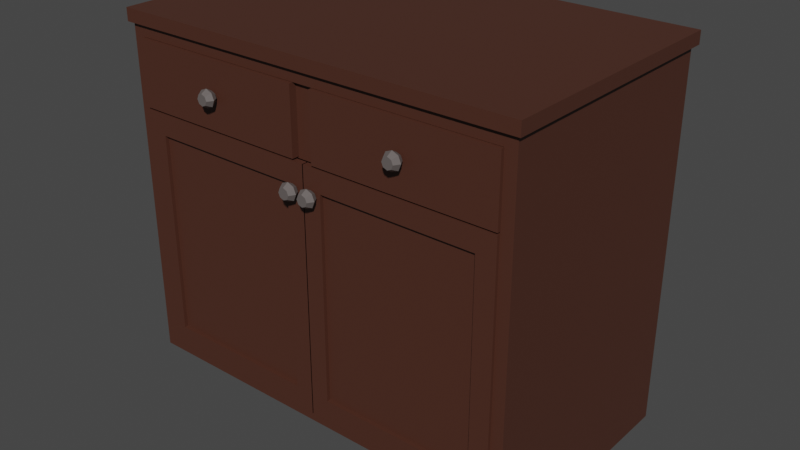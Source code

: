 # Source: DrawersDoubleDoorBaseCabinet1.blend  (saved by Blender 3.2.14; exported with 4.5.12 LTS)
import bpy
from mathutils import Matrix  # noqa: F401  (used for matrix-valued properties, if any)

bpy.ops.wm.read_factory_settings(use_empty=True)
scene = bpy.context.scene
scene.name = 'Scene'

# ---- collections
col_collection = bpy.data.collections.new('Collection'); scene.collection.children.link(col_collection)

# ---- materials (node trees are filled in below, after node groups)
mat_wood1drawersdoubledoorbasecabinet1 = bpy.data.materials.new('Wood1DrawersDoubleDoorbaseCabinet1')
mat_wood1doorr1singledoorbasecabinet1 = bpy.data.materials.new('Wood1DoorR1SingleDoorbaseCabinet1')
mat_metal1doorr1singledoorbasecabinet1 = bpy.data.materials.new('Metal1DoorR1SingleDoorbaseCabinet1')
mat_wood1doorl1singledoorbasecabinet1 = bpy.data.materials.new('Wood1DoorL1SingleDoorbaseCabinet1')
mat_metal1doorl1singledoorbasecabinet1 = bpy.data.materials.new('Metal1DoorL1SingleDoorbaseCabinet1')
mat_wood1drawer2drawersdoubledoorbasecabinet1 = bpy.data.materials.new('Wood1Drawer2DrawersDoubleDoorbaseCabinet1')
mat_metal1drawer2drawersdoubledoorbasecabinet1 = bpy.data.materials.new('Metal1Drawer2DrawersDoubleDoorbaseCabinet1')
mat_wood1drawer1drawersdoubledoorbasecabinet1 = bpy.data.materials.new('Wood1Drawer1DrawersDoubleDoorbaseCabinet1')
mat_metal1drawer1drawersdoubledoorbasecabinet1 = bpy.data.materials.new('Metal1Drawer1DrawersDoubleDoorbaseCabinet1')

# ---- material node trees
mat_wood1drawersdoubledoorbasecabinet1.use_nodes = True; mat_wood1drawersdoubledoorbasecabinet1.node_tree.nodes.clear()
_N = mat_wood1drawersdoubledoorbasecabinet1.node_tree.nodes; _L = mat_wood1drawersdoubledoorbasecabinet1.node_tree.links
n0 = _N.new('ShaderNodeBsdfPrincipled'); n0.name = 'Principled BSDF'; n0.location = (10, 300)
n0.distribution = 'GGX'
n0.subsurface_method = 'RANDOM_WALK_SKIN'
n0.inputs[0].default_value = (0.07227, 0.02519, 0.01521, 1.0)
n0.inputs[3].default_value = 1.45
n0.inputs[27].default_value = (0.0, 0.0, 0.0, 1.0)
n0.inputs[28].default_value = 1.0
n1 = _N.new('ShaderNodeOutputMaterial'); n1.name = 'Material Output'; n1.location = (300, 300)
_L.new(n0.outputs[0], n1.inputs[0])
n1.is_active_output = True
mat_wood1doorr1singledoorbasecabinet1.use_nodes = True; mat_wood1doorr1singledoorbasecabinet1.node_tree.nodes.clear()
_N = mat_wood1doorr1singledoorbasecabinet1.node_tree.nodes; _L = mat_wood1doorr1singledoorbasecabinet1.node_tree.links
n0 = _N.new('ShaderNodeBsdfPrincipled'); n0.name = 'Principled BSDF'; n0.location = (10, 300)
n0.distribution = 'GGX'
n0.subsurface_method = 'RANDOM_WALK_SKIN'
n0.inputs[0].default_value = (0.07227, 0.02519, 0.01521, 1.0)
n0.inputs[3].default_value = 1.45
n0.inputs[27].default_value = (0.0, 0.0, 0.0, 1.0)
n0.inputs[28].default_value = 1.0
n1 = _N.new('ShaderNodeOutputMaterial'); n1.name = 'Material Output'; n1.location = (300, 300)
_L.new(n0.outputs[0], n1.inputs[0])
n1.is_active_output = True
mat_metal1doorr1singledoorbasecabinet1.use_nodes = True; mat_metal1doorr1singledoorbasecabinet1.node_tree.nodes.clear()
_N = mat_metal1doorr1singledoorbasecabinet1.node_tree.nodes; _L = mat_metal1doorr1singledoorbasecabinet1.node_tree.links
n0 = _N.new('ShaderNodeBsdfPrincipled'); n0.name = 'Principled BSDF'; n0.location = (10, 300)
n0.distribution = 'GGX'
n0.subsurface_method = 'RANDOM_WALK_SKIN'
n0.inputs[0].default_value = (0.1248, 0.107, 0.1022, 1.0)
n0.inputs[3].default_value = 1.45
n0.inputs[27].default_value = (0.0, 0.0, 0.0, 1.0)
n0.inputs[28].default_value = 1.0
n1 = _N.new('ShaderNodeOutputMaterial'); n1.name = 'Material Output'; n1.location = (300, 300)
_L.new(n0.outputs[0], n1.inputs[0])
n1.is_active_output = True
mat_wood1doorl1singledoorbasecabinet1.use_nodes = True; mat_wood1doorl1singledoorbasecabinet1.node_tree.nodes.clear()
_N = mat_wood1doorl1singledoorbasecabinet1.node_tree.nodes; _L = mat_wood1doorl1singledoorbasecabinet1.node_tree.links
n0 = _N.new('ShaderNodeBsdfPrincipled'); n0.name = 'Principled BSDF'; n0.location = (10, 300)
n0.distribution = 'GGX'
n0.subsurface_method = 'RANDOM_WALK_SKIN'
n0.inputs[0].default_value = (0.07227, 0.02519, 0.01521, 1.0)
n0.inputs[3].default_value = 1.45
n0.inputs[27].default_value = (0.0, 0.0, 0.0, 1.0)
n0.inputs[28].default_value = 1.0
n1 = _N.new('ShaderNodeOutputMaterial'); n1.name = 'Material Output'; n1.location = (300, 300)
_L.new(n0.outputs[0], n1.inputs[0])
n1.is_active_output = True
mat_metal1doorl1singledoorbasecabinet1.use_nodes = True; mat_metal1doorl1singledoorbasecabinet1.node_tree.nodes.clear()
_N = mat_metal1doorl1singledoorbasecabinet1.node_tree.nodes; _L = mat_metal1doorl1singledoorbasecabinet1.node_tree.links
n0 = _N.new('ShaderNodeBsdfPrincipled'); n0.name = 'Principled BSDF'; n0.location = (10, 300)
n0.distribution = 'GGX'
n0.subsurface_method = 'RANDOM_WALK_SKIN'
n0.inputs[0].default_value = (0.1248, 0.107, 0.1022, 1.0)
n0.inputs[3].default_value = 1.45
n0.inputs[27].default_value = (0.0, 0.0, 0.0, 1.0)
n0.inputs[28].default_value = 1.0
n1 = _N.new('ShaderNodeOutputMaterial'); n1.name = 'Material Output'; n1.location = (300, 300)
_L.new(n0.outputs[0], n1.inputs[0])
n1.is_active_output = True
mat_wood1drawer2drawersdoubledoorbasecabinet1.use_nodes = True; mat_wood1drawer2drawersdoubledoorbasecabinet1.node_tree.nodes.clear()
_N = mat_wood1drawer2drawersdoubledoorbasecabinet1.node_tree.nodes; _L = mat_wood1drawer2drawersdoubledoorbasecabinet1.node_tree.links
n0 = _N.new('ShaderNodeBsdfPrincipled'); n0.name = 'Principled BSDF'; n0.location = (10, 300)
n0.distribution = 'GGX'
n0.subsurface_method = 'RANDOM_WALK_SKIN'
n0.inputs[0].default_value = (0.07227, 0.02519, 0.01521, 1.0)
n0.inputs[3].default_value = 1.45
n0.inputs[27].default_value = (0.0, 0.0, 0.0, 1.0)
n0.inputs[28].default_value = 1.0
n1 = _N.new('ShaderNodeOutputMaterial'); n1.name = 'Material Output'; n1.location = (300, 300)
_L.new(n0.outputs[0], n1.inputs[0])
n1.is_active_output = True
mat_metal1drawer2drawersdoubledoorbasecabinet1.use_nodes = True; mat_metal1drawer2drawersdoubledoorbasecabinet1.node_tree.nodes.clear()
_N = mat_metal1drawer2drawersdoubledoorbasecabinet1.node_tree.nodes; _L = mat_metal1drawer2drawersdoubledoorbasecabinet1.node_tree.links
n0 = _N.new('ShaderNodeBsdfPrincipled'); n0.name = 'Principled BSDF'; n0.location = (10, 300)
n0.distribution = 'GGX'
n0.subsurface_method = 'RANDOM_WALK_SKIN'
n0.inputs[0].default_value = (0.1248, 0.107, 0.1022, 1.0)
n0.inputs[3].default_value = 1.45
n0.inputs[27].default_value = (0.0, 0.0, 0.0, 1.0)
n0.inputs[28].default_value = 1.0
n1 = _N.new('ShaderNodeOutputMaterial'); n1.name = 'Material Output'; n1.location = (300, 300)
_L.new(n0.outputs[0], n1.inputs[0])
n1.is_active_output = True
mat_wood1drawer1drawersdoubledoorbasecabinet1.use_nodes = True; mat_wood1drawer1drawersdoubledoorbasecabinet1.node_tree.nodes.clear()
_N = mat_wood1drawer1drawersdoubledoorbasecabinet1.node_tree.nodes; _L = mat_wood1drawer1drawersdoubledoorbasecabinet1.node_tree.links
n0 = _N.new('ShaderNodeBsdfPrincipled'); n0.name = 'Principled BSDF'; n0.location = (10, 300)
n0.distribution = 'GGX'
n0.subsurface_method = 'RANDOM_WALK_SKIN'
n0.inputs[0].default_value = (0.07227, 0.02519, 0.01521, 1.0)
n0.inputs[3].default_value = 1.45
n0.inputs[27].default_value = (0.0, 0.0, 0.0, 1.0)
n0.inputs[28].default_value = 1.0
n1 = _N.new('ShaderNodeOutputMaterial'); n1.name = 'Material Output'; n1.location = (300, 300)
_L.new(n0.outputs[0], n1.inputs[0])
n1.is_active_output = True
mat_metal1drawer1drawersdoubledoorbasecabinet1.use_nodes = True; mat_metal1drawer1drawersdoubledoorbasecabinet1.node_tree.nodes.clear()
_N = mat_metal1drawer1drawersdoubledoorbasecabinet1.node_tree.nodes; _L = mat_metal1drawer1drawersdoubledoorbasecabinet1.node_tree.links
n0 = _N.new('ShaderNodeBsdfPrincipled'); n0.name = 'Principled BSDF'; n0.location = (10, 300)
n0.distribution = 'GGX'
n0.subsurface_method = 'RANDOM_WALK_SKIN'
n0.inputs[0].default_value = (0.1248, 0.107, 0.1022, 1.0)
n0.inputs[3].default_value = 1.45
n0.inputs[27].default_value = (0.0, 0.0, 0.0, 1.0)
n0.inputs[28].default_value = 1.0
n1 = _N.new('ShaderNodeOutputMaterial'); n1.name = 'Material Output'; n1.location = (300, 300)
_L.new(n0.outputs[0], n1.inputs[0])
n1.is_active_output = True

# ---- world
world_world = bpy.data.worlds.new('World'); scene.world = world_world
world_world.use_nodes = True; world_world.node_tree.nodes.clear()
_N = world_world.node_tree.nodes; _L = world_world.node_tree.links
n0 = _N.new('ShaderNodeOutputWorld'); n0.name = 'World Output'; n0.location = (300, 300)
n1 = _N.new('ShaderNodeBackground'); n1.name = 'Background'; n1.location = (10, 300)
n1.inputs[0].default_value = (0.05088, 0.05088, 0.05088, 1.0)
_L.new(n1.outputs[0], n0.inputs[0])
n0.is_active_output = True
world_world.color = (0.05088, 0.05088, 0.05088)
world_world.use_sun_shadow = False
world_world.sun_shadow_jitter_overblur = 0.0

# ---- meshes
me_cube_002 = bpy.data.meshes.new('Cube.002')
me_cube_002.from_pydata([(-0.4485, -0.2645, 0.2974), (-0.4763, 0.3208, 0.3251), (-2.98e-08, -0.2645, 0.2974), (-2.98e-08, 0.3208, 0.3251), (-0.4763, -0.2645, 0.3251), (-2.98e-08, -0.2645, 0.3251), (-0.4485, 0.3064, 0.2974), (-2.98e-08, 0.3064, 0.2974), (-0.4485, -0.2645, -0.4307), (-0.4763, 0.3208, -0.4584), (-2.98e-08, -0.2645, -0.4307), (-2.98e-08, 0.3208, -0.4584), (-0.4763, -0.2645, -0.4584), (-2.98e-08, -0.2645, -0.4584), (-0.4485, 0.3064, -0.4307), (-2.98e-08, 0.3064, -0.4307), (-0.4763, -0.1475, 0.3251), (-2.98e-08, -0.1475, 0.3251), (-0.4763, -0.1475, -0.4584), (-2.98e-08, -0.1475, -0.4584), (-2.98e-08, 0.3208, -0.5533), (-0.4763, 0.3208, -0.5533), (-2.98e-08, -0.1475, -0.5533), (-0.4763, -0.1475, -0.5533), (-0.4854, -0.152, 0.3251), (-0.4854, 0.3344, 0.3251), (-2.98e-08, 0.3344, 0.3251), (-2.98e-08, -0.152, 0.3251), (-2.98e-08, -0.2736, 0.3251), (-0.4854, -0.2736, 0.3251), (-0.4854, -0.152, 0.3548), (-0.4854, 0.3344, 0.3548), (-2.98e-08, 0.3344, 0.3548), (-2.98e-08, -0.152, 0.3548), (-2.98e-08, -0.2736, 0.3548), (-0.4854, -0.2736, 0.3548), (-0.4645, -0.2591, -0.1116), (-0.4645, -0.2591, -0.09863), (-0.4645, 0.3132, -0.1116), (-0.4645, 0.3132, -0.09863), (-2.98e-08, -0.2591, -0.1116), (-2.98e-08, -0.2591, -0.09863), (-2.98e-08, 0.3132, -0.1116), (-2.98e-08, 0.3132, -0.09863), (0.4485, -0.2645, 0.2974), (0.4763, 0.3208, 0.3251), (0.4763, -0.2645, 0.3251), (0.4485, 0.3064, 0.2974), (0.4485, -0.2645, -0.4307), (0.4763, 0.3208, -0.4584), (0.4763, -0.2645, -0.4584), (0.4485, 0.3064, -0.4307), (0.4763, -0.1475, 0.3251), (0.4763, -0.1475, -0.4584), (0.4763, 0.3208, -0.5533), (0.4763, -0.1475, -0.5533), (0.4854, -0.152, 0.3251), (0.4854, 0.3344, 0.3251), (0.4854, -0.2736, 0.3251), (0.4854, -0.152, 0.3548), (0.4854, 0.3344, 0.3548), (0.4854, -0.2736, 0.3548), (0.4645, -0.2591, -0.1116), (0.4645, -0.2591, -0.09863), (0.4645, 0.3132, -0.1116), (0.4645, 0.3132, -0.09863), (-0.4763, 0.3208, 0.1509), (-2.98e-08, 0.3208, 0.1509), (-2.98e-08, 0.3064, 0.1355), (-0.4485, 0.3064, 0.1355), (-0.4763, -0.2645, 0.1509), (-0.4485, -0.2645, 0.1355), (-0.4763, -0.1475, 0.1509), (0.4763, 0.3208, 0.1509), (0.4485, 0.3064, 0.1355), (0.4763, -0.2645, 0.1509), (0.4485, -0.2645, 0.1355), (0.4763, -0.1475, 0.1509), (-0.453, 0.3147, 0.3122), (-0.453, 0.3147, 0.1421), (-0.453, -0.2551, 0.3122), (-0.453, -0.2551, 0.1421), (0.453, 0.3147, 0.3122), (0.453, 0.3147, 0.1421), (0.453, -0.2551, 0.3122), (0.453, -0.2551, 0.1421), (-0.4432, 0.3046, 0.2945), (-0.03046, 0.3046, 0.2945), (-0.03046, 0.3046, 0.1483), (-0.4432, 0.3046, 0.1483), (-0.02423, -0.2547, 0.2967), (-0.4494, -0.2547, 0.2967), (-0.02423, -0.2547, 0.1461), (-0.4494, -0.2547, 0.1461), (0.4432, 0.3046, 0.2945), (0.03046, 0.3046, 0.2945), (0.03046, 0.3046, 0.1483), (0.4432, 0.3046, 0.1483), (0.02423, -0.2547, 0.2967), (0.4494, -0.2547, 0.2967), (0.02423, -0.2547, 0.1461), (0.4494, -0.2547, 0.1461), (-0.02423, -0.2551, 0.1461), (0.02423, -0.2551, 0.1461), (0.4494, -0.2551, 0.2967), (0.4494, -0.2551, 0.1461), (-0.4494, -0.2551, 0.2967), (-0.4494, -0.2551, 0.1461), (-0.02423, -0.2551, 0.2967), (0.02423, -0.2551, 0.2967), (-0.4432, 0.3047, 0.2945), (-0.03046, 0.3047, 0.2945), (-0.03046, 0.3047, 0.1483), (-0.4432, 0.3047, 0.1483), (-0.03046, -0.2546, 0.2945), (-0.4432, -0.2546, 0.2945), (-0.03046, -0.2546, 0.1483), (-0.4432, -0.2546, 0.1483), (-0.02423, -0.2546, 0.2967), (-0.4494, -0.2546, 0.2967), (-0.02423, -0.2546, 0.1461), (-0.4494, -0.2546, 0.1461), (0.4432, 0.3047, 0.2945), (0.03046, 0.3047, 0.2945), (0.03046, 0.3047, 0.1483), (0.4432, 0.3047, 0.1483), (0.03046, -0.2546, 0.2945), (0.4432, -0.2546, 0.2945), (0.03046, -0.2546, 0.1483), (0.4432, -0.2546, 0.1483), (0.02423, -0.2546, 0.2967), (0.4494, -0.2546, 0.2967), (0.02423, -0.2546, 0.1461), (0.4494, -0.2546, 0.1461), (0.4494, -0.2577, 0.2707), (0.3761, -0.2551, 0.1461), (0.09759, -0.2551, 0.2967), (0.02423, -0.2551, 0.1721), (-0.02423, -0.2551, 0.1721), (-0.4494, -0.2577, 0.2707), (-0.4476, -0.2547, 0.1461), (-0.02423, -0.2547, 0.1468), (-0.4494, -0.2547, 0.2961), (-0.02608, -0.2547, 0.2967), (0.4476, -0.2547, 0.1461), (0.02423, -0.2547, 0.1468), (0.4494, -0.2547, 0.2961), (0.02608, -0.2547, 0.2967), (-0.02646, -0.2547, 0.2967), (-0.4472, -0.2547, 0.1461)], [], [(67, 11, 9, 66), (70, 12, 8, 71), (71, 8, 14, 69), (17, 3, 26, 27), (68, 69, 14, 15), (0, 2, 5, 4), (2, 0, 6, 7), (8, 10, 15, 14), (18, 19, 13, 12), (10, 8, 12, 13), (72, 18, 12, 70), (66, 9, 18, 72), (9, 11, 20, 21), (1, 16, 24, 25), (21, 20, 22, 23), (19, 18, 23, 22), (18, 9, 21, 23), (25, 24, 30, 31), (3, 1, 25, 26), (16, 4, 29, 24), (4, 5, 28, 29), (5, 17, 27, 28), (33, 30, 35, 34), (32, 31, 30, 33), (29, 28, 34, 35), (26, 25, 31, 32), (24, 29, 35, 30), (36, 37, 39, 38), (38, 39, 43, 42), (40, 41, 37, 36), (38, 42, 40, 36), (43, 39, 37, 41), (67, 73, 49, 11), (75, 76, 48, 50), (76, 74, 51, 48), (68, 15, 51, 74), (44, 46, 5, 2), (2, 7, 47, 44), (48, 51, 15, 10), (53, 50, 13, 19), (10, 13, 50, 48), (77, 75, 50, 53), (73, 77, 53, 49), (49, 54, 20, 11), (45, 57, 56, 52), (54, 55, 22, 20), (19, 22, 55, 53), (53, 55, 54, 49), (57, 60, 59, 56), (3, 26, 57, 45), (52, 56, 58, 46), (46, 58, 28, 5), (33, 34, 61, 59), (32, 33, 59, 60), (58, 61, 34, 28), (26, 32, 60, 57), (56, 59, 61, 58), (62, 64, 65, 63), (64, 42, 43, 65), (40, 62, 63, 41), (64, 62, 40, 42), (43, 41, 63, 65), (45, 52, 77, 73), (52, 46, 75, 77), (7, 68, 74, 47), (44, 47, 74, 76), (46, 44, 76, 75), (3, 45, 73, 67), (1, 66, 72, 16), (16, 72, 70, 4), (7, 6, 69, 68), (0, 71, 69, 6), (4, 70, 71, 0), (3, 67, 66, 1), (134, 105, 85, 84, 104), (104, 84, 80, 106, 108, 138, 102, 107, 81, 85, 105, 135, 103, 137, 109, 136), (80, 81, 107, 139, 106), (80, 84, 82, 78), (78, 79, 81, 80), (83, 85, 81, 79), (78, 82, 83, 79), (82, 84, 85, 83), (117, 89, 86, 115), (115, 86, 87, 114), (116, 88, 89, 117), (114, 87, 88, 116), (142, 91, 106, 139), (139, 107, 93, 142), (90, 148, 143), (90, 108, 106, 91, 143, 148), (140, 93, 149), (149, 93, 107, 102, 92, 140), (92, 102, 138, 141), (108, 90, 141, 138), (127, 94, 97, 129), (95, 94, 127, 126), (129, 97, 96, 128), (128, 96, 95, 126), (101, 105, 134, 146), (104, 99, 146, 134), (99, 104, 136, 147), (109, 98, 147, 136), (144, 100, 103, 135), (135, 105, 101, 144), (145, 98, 109, 137), (137, 103, 100, 145), (111, 110, 113, 112), (117, 121, 120, 116), (89, 113, 110, 86), (110, 111, 87, 86), (88, 112, 113, 89), (111, 112, 88, 87), (93, 121, 119, 91, 142), (116, 120, 118, 114), (115, 119, 121, 117), (114, 118, 119, 115), (119, 118, 90, 143, 91), (92, 120, 121, 93, 140), (118, 120, 92, 141, 90), (123, 124, 125, 122), (128, 132, 133, 129), (122, 125, 97, 94), (123, 122, 94, 95), (97, 125, 124, 96), (96, 124, 123, 95), (131, 133, 101, 146, 99), (126, 130, 132, 128), (129, 133, 131, 127), (127, 131, 130, 126), (130, 131, 99, 147, 98), (101, 133, 132, 100, 144), (145, 100, 132, 130, 98)])
_uv = me_cube_002.uv_layers.new(name='UVMap')
_uv.uv.foreach_set('vector', [0.5694, 0.5, 0.375, 0.5, 0.375, 0.25, 0.5694, 0.25, 0.5694, 1.0, 0.375, 1.0, 0.3828, 0.9852, 0.5651, 0.9852, 0.5651, 0.9852, 0.3828, 0.9852, 0.3828, 0.9852, 0.5651, 0.9852, 0.625, 0.7, 0.625, 0.5, 0.625, 0.5, 0.625, 0.7, 0.5651, 0.7648, 0.5651, 0.9852, 0.3828, 0.9852, 0.3828, 0.7648, 0.6172, 0.9852, 0.6172, 0.7648, 0.625, 0.75, 0.625, 1.0, 0.6172, 0.7648, 0.6172, 0.9852, 0.6172, 0.9852, 0.6172, 0.7648, 0.3828, 0.9852, 0.3828, 0.7648, 0.3828, 0.7648, 0.3828, 0.9852, 0.125, 0.7, 0.375, 0.7, 0.375, 0.75, 0.125, 0.75, 0.3828, 0.7648, 0.3828, 0.9852, 0.375, 1.0, 0.375, 0.75, 0.5694, 0.05, 0.375, 0.05, 0.375, 0.0, 0.5694, 0.0, 0.5694, 0.25, 0.375, 0.25, 0.375, 0.05, 0.5694, 0.05, 0.375, 0.25, 0.375, 0.5, 0.375, 0.5, 0.375, 0.25, 0.625, 0.25, 0.625, 0.05, 0.625, 0.05, 0.625, 0.25, 0.125, 0.5, 0.375, 0.5, 0.375, 0.7, 0.125, 0.7, 0.375, 0.7, 0.125, 0.7, 0.125, 0.7, 0.375, 0.7, 0.375, 0.05, 0.375, 0.25, 0.375, 0.25, 0.375, 0.05, 0.625, 0.25, 0.625, 0.05, 0.625, 0.05, 0.625, 0.25, 0.625, 0.5, 0.625, 0.25, 0.625, 0.25, 0.625, 0.5, 0.625, 0.05, 0.625, 0.0, 0.625, 0.0, 0.625, 0.05, 0.625, 1.0, 0.625, 0.75, 0.625, 0.75, 0.625, 1.0, 0.625, 0.75, 0.625, 0.7, 0.625, 0.7, 0.625, 0.75, 0.625, 0.7, 0.875, 0.7, 0.875, 0.75, 0.625, 0.75, 0.625, 0.5, 0.875, 0.5, 0.875, 0.7, 0.625, 0.7, 0.625, 1.0, 0.625, 0.75, 0.625, 0.75, 0.625, 1.0, 0.625, 0.5, 0.625, 0.25, 0.625, 0.25, 0.625, 0.5, 0.625, 0.05, 0.625, 0.0, 0.625, 0.0, 0.625, 0.05, 0.375, 0.0, 0.625, 0.0, 0.625, 0.25, 0.375, 0.25, 0.375, 0.25, 0.625, 0.25, 0.625, 0.5, 0.375, 0.5, 0.375, 0.75, 0.625, 0.75, 0.625, 1.0, 0.375, 1.0, 0.125, 0.5, 0.375, 0.5, 0.375, 0.75, 0.125, 0.75, 0.625, 0.5, 0.875, 0.5, 0.875, 0.75, 0.625, 0.75, 0.5694, 0.5, 0.5694, 0.25, 0.375, 0.25, 0.375, 0.5, 0.5694, 1.0, 0.5651, 0.9852, 0.3828, 0.9852, 0.375, 1.0, 0.5651, 0.9852, 0.5651, 0.9852, 0.3828, 0.9852, 0.3828, 0.9852, 0.5651, 0.7648, 0.3828, 0.7648, 0.3828, 0.9852, 0.5651, 0.9852, 0.6172, 0.9852, 0.625, 1.0, 0.625, 0.75, 0.6172, 0.7648, 0.6172, 0.7648, 0.6172, 0.7648, 0.6172, 0.9852, 0.6172, 0.9852, 0.3828, 0.9852, 0.3828, 0.9852, 0.3828, 0.7648, 0.3828, 0.7648, 0.125, 0.7, 0.125, 0.75, 0.375, 0.75, 0.375, 0.7, 0.3828, 0.7648, 0.375, 0.75, 0.375, 1.0, 0.3828, 0.9852, 0.5694, 0.05, 0.5694, 0.0, 0.375, 0.0, 0.375, 0.05, 0.5694, 0.25, 0.5694, 0.05, 0.375, 0.05, 0.375, 0.25, 0.375, 0.25, 0.375, 0.25, 0.375, 0.5, 0.375, 0.5, 0.625, 0.25, 0.625, 0.25, 0.625, 0.05, 0.625, 0.05, 0.125, 0.5, 0.125, 0.7, 0.375, 0.7, 0.375, 0.5, 0.375, 0.7, 0.375, 0.7, 0.125, 0.7, 0.125, 0.7, 0.375, 0.05, 0.375, 0.05, 0.375, 0.25, 0.375, 0.25, 0.625, 0.25, 0.625, 0.25, 0.625, 0.05, 0.625, 0.05, 0.625, 0.5, 0.625, 0.5, 0.625, 0.25, 0.625, 0.25, 0.625, 0.05, 0.625, 0.05, 0.625, 0.0, 0.625, 0.0, 0.625, 1.0, 0.625, 1.0, 0.625, 0.75, 0.625, 0.75, 0.625, 0.7, 0.625, 0.75, 0.875, 0.75, 0.875, 0.7, 0.625, 0.5, 0.625, 0.7, 0.875, 0.7, 0.875, 0.5, 0.625, 1.0, 0.625, 1.0, 0.625, 0.75, 0.625, 0.75, 0.625, 0.5, 0.625, 0.5, 0.625, 0.25, 0.625, 0.25, 0.625, 0.05, 0.625, 0.05, 0.625, 0.0, 0.625, 0.0, 0.375, 0.0, 0.375, 0.25, 0.625, 0.25, 0.625, 0.0, 0.375, 0.25, 0.375, 0.5, 0.625, 0.5, 0.625, 0.25, 0.375, 0.75, 0.375, 1.0, 0.625, 1.0, 0.625, 0.75, 0.125, 0.5, 0.125, 0.75, 0.375, 0.75, 0.375, 0.5, 0.625, 0.5, 0.625, 0.75, 0.875, 0.75, 0.875, 0.5, 0.625, 0.25, 0.625, 0.05, 0.5694, 0.05, 0.5694, 0.25, 0.625, 0.05, 0.625, 0.0, 0.5694, 0.0, 0.5694, 0.05, 0.6172, 0.7648, 0.5651, 0.7648, 0.5651, 0.9852, 0.6172, 0.9852, 0.6172, 0.9852, 0.6172, 0.9852, 0.5651, 0.9852, 0.5651, 0.9852, 0.625, 1.0, 0.6172, 0.9852, 0.5651, 0.9852, 0.5694, 1.0, 0.625, 0.5, 0.625, 0.25, 0.5694, 0.25, 0.5694, 0.5, 0.625, 0.25, 0.5694, 0.25, 0.5694, 0.05, 0.625, 0.05, 0.625, 0.05, 0.5694, 0.05, 0.5694, 0.0, 0.625, 0.0, 0.6172, 0.7648, 0.6172, 0.9852, 0.5651, 0.9852, 0.5651, 0.7648, 0.6172, 0.9852, 0.5651, 0.9852, 0.5651, 0.9852, 0.6172, 0.9852, 0.625, 1.0, 0.5694, 1.0, 0.5651, 0.9852, 0.6172, 0.9852, 0.625, 0.5, 0.5694, 0.5, 0.5694, 0.25, 0.625, 0.25, 0.6061, 0.9852, 0.5664, 0.9852, 0.5651, 0.9852, 0.6172, 0.9852, 0.6143, 0.9852, 0.6143, 0.9852, 0.6172, 0.9852, 0.6172, 0.9852, 0.6143, 0.9852, 0.6143, 0.9852, 0.5746, 0.9852, 0.5664, 0.9852, 0.5664, 0.9852, 0.5651, 0.9852, 0.5651, 0.9852, 0.5664, 0.9852, 0.5664, 0.9852, 0.5664, 0.9852, 0.5746, 0.9852, 0.6143, 0.9852, 0.6143, 0.9852, 0.6172, 0.9852, 0.5651, 0.9852, 0.5664, 0.9852, 0.6061, 0.9852, 0.6143, 0.9852, 0.6172, 0.9852, 0.6172, 0.9852, 0.6172, 0.9852, 0.6172, 0.9852, 0.6172, 0.9852, 0.5651, 0.9852, 0.5651, 0.9852, 0.6172, 0.9852, 0.5651, 0.9852, 0.5651, 0.9852, 0.5651, 0.9852, 0.5651, 0.9852, 0.6172, 0.9852, 0.6172, 0.9852, 0.5651, 0.9852, 0.5651, 0.9852, 0.6172, 0.9852, 0.6172, 0.9852, 0.5651, 0.9852, 0.5651, 0.9852, 0.5651, 0.9852, 0.5651, 0.9852, 0.6172, 0.9852, 0.6172, 0.9852, 0.6172, 0.9852, 0.6172, 0.9852, 0.6172, 0.7648, 0.6172, 0.7648, 0.5651, 0.7648, 0.5651, 0.7648, 0.5651, 0.9852, 0.5651, 0.9852, 0.6172, 0.7648, 0.6172, 0.7648, 0.5651, 0.7648, 0.5651, 0.7648, 0.617, 0.9852, 0.6172, 0.9852, 0.6172, 0.9852, 0.6082, 0.9852, 0.6082, 0.9852, 0.5651, 0.9852, 0.5651, 0.9852, 0.617, 0.9852, 0.6172, 0.7648, 0.6172, 0.766, 0.6172, 0.7658, 0.6172, 0.7648, 0.6172, 0.7648, 0.6172, 0.9852, 0.6172, 0.9852, 0.6172, 0.7658, 0.6172, 0.766, 0.5651, 0.9842, 0.5651, 0.9852, 0.5651, 0.984, 0.5651, 0.984, 0.5651, 0.9852, 0.5651, 0.9852, 0.5651, 0.7648, 0.5651, 0.7648, 0.5651, 0.9842, 0.5651, 0.7648, 0.5651, 0.7648, 0.5741, 0.7648, 0.5653, 0.7648, 0.6172, 0.7648, 0.6172, 0.7648, 0.5653, 0.7648, 0.5741, 0.7648, 0.6172, 0.9852, 0.6172, 0.9852, 0.5651, 0.9852, 0.5651, 0.9852, 0.6172, 0.7648, 0.6172, 0.9852, 0.6172, 0.9852, 0.6172, 0.7648, 0.5651, 0.9852, 0.5651, 0.9852, 0.5651, 0.7648, 0.5651, 0.7648, 0.5651, 0.7648, 0.5651, 0.7648, 0.6172, 0.7648, 0.6172, 0.7648, 0.5651, 0.9852, 0.5651, 0.9852, 0.6082, 0.9852, 0.617, 0.9852, 0.6172, 0.9852, 0.6172, 0.9852, 0.617, 0.9852, 0.6082, 0.9852, 0.6172, 0.9852, 0.6172, 0.9852, 0.6172, 0.8028, 0.6172, 0.7658, 0.6172, 0.7648, 0.6172, 0.7648, 0.6172, 0.7658, 0.6172, 0.8028, 0.5651, 0.9842, 0.5651, 0.7648, 0.5651, 0.7648, 0.5651, 0.9472, 0.5651, 0.9472, 0.5651, 0.9852, 0.5651, 0.9852, 0.5651, 0.9842, 0.5653, 0.7648, 0.6172, 0.7648, 0.6172, 0.7648, 0.5741, 0.7648, 0.5741, 0.7648, 0.5651, 0.7648, 0.5651, 0.7648, 0.5653, 0.7648, 0.6172, 0.7648, 0.6172, 0.9852, 0.5651, 0.9852, 0.5651, 0.7648, 0.5651, 0.9852, 0.5651, 0.9852, 0.5651, 0.7648, 0.5651, 0.7648, 0.5651, 0.9852, 0.5651, 0.9852, 0.6172, 0.9852, 0.6172, 0.9852, 0.6172, 0.9852, 0.6172, 0.7648, 0.6172, 0.7648, 0.6172, 0.9852, 0.5651, 0.7648, 0.5651, 0.7648, 0.5651, 0.9852, 0.5651, 0.9852, 0.6172, 0.7648, 0.5651, 0.7648, 0.5651, 0.7648, 0.6172, 0.7648, 0.5651, 0.9852, 0.5651, 0.9852, 0.6172, 0.9852, 0.6172, 0.9852, 0.617, 0.9852, 0.5651, 0.7648, 0.5651, 0.7648, 0.6172, 0.7648, 0.6172, 0.7648, 0.6172, 0.9852, 0.6172, 0.9852, 0.5651, 0.9852, 0.5651, 0.9852, 0.6172, 0.7648, 0.6172, 0.7648, 0.6172, 0.9852, 0.6172, 0.9852, 0.6172, 0.9852, 0.6172, 0.7648, 0.6172, 0.7648, 0.6172, 0.7658, 0.6172, 0.9852, 0.5651, 0.7648, 0.5651, 0.7648, 0.5651, 0.9852, 0.5651, 0.9852, 0.5651, 0.9842, 0.6172, 0.7648, 0.5651, 0.7648, 0.5651, 0.7648, 0.5653, 0.7648, 0.6172, 0.7648, 0.6172, 0.7648, 0.5651, 0.7648, 0.5651, 0.9852, 0.6172, 0.9852, 0.5651, 0.7648, 0.5651, 0.7648, 0.5651, 0.9852, 0.5651, 0.9852, 0.6172, 0.9852, 0.5651, 0.9852, 0.5651, 0.9852, 0.6172, 0.9852, 0.6172, 0.7648, 0.6172, 0.9852, 0.6172, 0.9852, 0.6172, 0.7648, 0.5651, 0.9852, 0.5651, 0.9852, 0.5651, 0.7648, 0.5651, 0.7648, 0.5651, 0.7648, 0.5651, 0.7648, 0.6172, 0.7648, 0.6172, 0.7648, 0.6172, 0.9852, 0.5651, 0.9852, 0.5651, 0.9852, 0.617, 0.9852, 0.6172, 0.9852, 0.6172, 0.7648, 0.6172, 0.7648, 0.5651, 0.7648, 0.5651, 0.7648, 0.5651, 0.9852, 0.5651, 0.9852, 0.6172, 0.9852, 0.6172, 0.9852, 0.6172, 0.9852, 0.6172, 0.9852, 0.6172, 0.7648, 0.6172, 0.7648, 0.6172, 0.7648, 0.6172, 0.9852, 0.6172, 0.9852, 0.6172, 0.7658, 0.6172, 0.7648, 0.5651, 0.9852, 0.5651, 0.9852, 0.5651, 0.7648, 0.5651, 0.7648, 0.5651, 0.9842, 0.5653, 0.7648, 0.5651, 0.7648, 0.5651, 0.7648, 0.6172, 0.7648, 0.6172, 0.7648])
me_cube_002.materials.append(mat_wood1drawersdoubledoorbasecabinet1)
me_cube_002.update()
me_cube_001 = bpy.data.meshes.new('Cube.001')
me_cube_001.from_pydata([(0.0, 0.006788, -0.3662), (0.0, 0.006788, 0.2083), (0.4495, 0.006788, -0.3662), (0.4495, 0.006788, 0.2083), (0.04419, -0.006788, -0.3163), (0.04419, -0.006788, 0.1584), (0.4053, -0.006788, 0.1584), (0.4053, -0.006788, -0.3163), (0.0, -0.006788, -0.3662), (0.0, -0.006788, 0.2083), (0.4495, -0.006788, 0.2083), (0.4495, -0.006788, -0.3662), (0.04419, 0.001768, -0.3163), (0.04419, 0.001768, 0.1584), (0.4053, 0.001768, 0.1584), (0.4053, 0.001768, -0.3163), (0.4243, -0.01065, 0.1568), (0.4243, -0.03694, 0.163), (0.4292, -0.01065, 0.1547), (0.4336, -0.03694, 0.1591), (0.4313, -0.01065, 0.1498), (0.4375, -0.03694, 0.1498), (0.4292, -0.01065, 0.1449), (0.4336, -0.03694, 0.1405), (0.4243, -0.01065, 0.1428), (0.4243, -0.03694, 0.1367), (0.4194, -0.01065, 0.1449), (0.415, -0.03694, 0.1405), (0.4174, -0.01065, 0.1498), (0.4112, -0.03694, 0.1498), (0.4194, -0.01065, 0.1547), (0.415, -0.03694, 0.1591), (0.4243, -0.0238, 0.1706), (0.439, -0.0238, 0.1645), (0.4451, -0.0238, 0.1498), (0.439, -0.0238, 0.1351), (0.4243, -0.0238, 0.129), (0.4096, -0.0238, 0.1351), (0.4035, -0.0238, 0.1498), (0.4096, -0.0238, 0.1645), (0.4243, -0.01065, 0.163), (0.4336, -0.01065, 0.1591), (0.4375, -0.01065, 0.1498), (0.4336, -0.01065, 0.1405), (0.4243, -0.01065, 0.1367), (0.415, -0.01065, 0.1405), (0.4112, -0.01065, 0.1498), (0.415, -0.01065, 0.1591), (0.4243, 0.003592, 0.1568), (0.4292, 0.003592, 0.1547), (0.4313, 0.003592, 0.1498), (0.4292, 0.003592, 0.1449), (0.4243, 0.003592, 0.1428), (0.4194, 0.003592, 0.1449), (0.4174, 0.003592, 0.1498), (0.4194, 0.003592, 0.1547)], [], [(1, 3, 2, 0), (6, 5, 13, 14), (3, 10, 11, 2), (2, 11, 8, 0), (0, 8, 9, 1), (1, 9, 10, 3), (4, 5, 9, 8), (6, 7, 11, 10), (7, 4, 8, 11), (5, 6, 10, 9), (13, 12, 15, 14), (7, 6, 14, 15), (4, 7, 15, 12), (5, 4, 12, 13), (32, 17, 19, 33), (33, 19, 21, 34), (34, 21, 23, 35), (35, 23, 25, 36), (36, 25, 27, 37), (37, 27, 29, 38), (19, 17, 31, 29, 27, 25, 23, 21), (38, 29, 31, 39), (39, 31, 17, 32), (28, 30, 55, 54), (47, 39, 32, 40), (46, 38, 39, 47), (45, 37, 38, 46), (44, 36, 37, 45), (43, 35, 36, 44), (42, 34, 35, 43), (41, 33, 34, 42), (40, 32, 33, 41), (18, 16, 40, 41), (20, 18, 41, 42), (22, 20, 42, 43), (24, 22, 43, 44), (26, 24, 44, 45), (28, 26, 45, 46), (30, 28, 46, 47), (16, 30, 47, 40), (48, 49, 50, 51, 52, 53, 54, 55), (24, 26, 53, 52), (20, 22, 51, 50), (16, 18, 49, 48), (30, 16, 48, 55), (26, 28, 54, 53), (22, 24, 52, 51), (18, 20, 50, 49)])
me_cube_001.polygons.foreach_set('material_index', [0, 0, 0, 0, 0, 0, 0, 0, 0, 0, 0, 0, 0, 0, 1, 1, 1, 1, 1, 1, 1, 1, 1, 1, 1, 1, 1, 1, 1, 1, 1, 1, 1, 1, 1, 1, 1, 1, 1, 1, 1, 1, 1, 1, 1, 1, 1, 1])
_uv = me_cube_001.uv_layers.new(name='UVMap')
_uv.uv.foreach_set('vector', [0.0, 0.0, 0.0, 0.0, 0.0, 0.0, 0.0, 0.0, 0.0, 0.0, 0.0, 0.0, 0.0, 0.0, 0.0, 0.0, 0.0, 0.0, 0.0, 0.0, 0.0, 0.0, 0.0, 0.0, 0.0, 0.0, 0.0, 0.0, 0.0, 0.0, 0.0, 0.0, 0.0, 0.0, 0.0, 0.0, 0.0, 0.0, 0.0, 0.0, 0.0, 0.0, 0.0, 0.0, 0.0, 0.0, 0.0, 0.0, 0.0, 0.0, 0.0, 0.0, 0.0, 0.0, 0.0, 0.0, 0.0, 0.0, 0.0, 0.0, 0.0, 0.0, 0.0, 0.0, 0.0, 0.0, 0.0, 0.0, 0.0, 0.0, 0.0, 0.0, 0.0, 0.0, 0.0, 0.0, 0.0, 0.0, 0.0, 0.0, 0.0, 0.0, 0.0, 0.0, 0.0, 0.0, 0.0, 0.0, 0.0, 0.0, 0.0, 0.0, 0.0, 0.0, 0.0, 0.0, 0.0, 0.0, 0.0, 0.0, 0.0, 0.0, 0.0, 0.0, 0.0, 0.0, 0.0, 0.0, 0.0, 0.0, 0.0, 0.0, 1.0, 0.75, 1.0, 1.0, 0.875, 1.0, 0.875, 0.75, 0.875, 0.75, 0.875, 1.0, 0.75, 1.0, 0.75, 0.75, 0.75, 0.75, 0.75, 1.0, 0.625, 1.0, 0.625, 0.75, 0.625, 0.75, 0.625, 1.0, 0.5, 1.0, 0.5, 0.75, 0.5, 0.75, 0.5, 1.0, 0.375, 1.0, 0.375, 0.75, 0.375, 0.75, 0.375, 1.0, 0.25, 1.0, 0.25, 0.75, 0.4197, 0.4197, 0.25, 0.49, 0.08029, 0.4197, 0.01, 0.25, 0.08029, 0.08029, 0.25, 0.01, 0.4197, 0.08029, 0.49, 0.25, 0.25, 0.75, 0.25, 1.0, 0.125, 1.0, 0.125, 0.75, 0.125, 0.75, 0.125, 1.0, 0.0, 1.0, 0.0, 0.75, 0.6228, 0.25, 0.6601, 0.3399, 0.6601, 0.3399, 0.6228, 0.25, 0.125, 0.5, 0.125, 0.75, 0.0, 0.75, 0.0, 0.5, 0.25, 0.5, 0.25, 0.75, 0.125, 0.75, 0.125, 0.5, 0.375, 0.5, 0.375, 0.75, 0.25, 0.75, 0.25, 0.5, 0.5, 0.5, 0.5, 0.75, 0.375, 0.75, 0.375, 0.5, 0.625, 0.5, 0.625, 0.75, 0.5, 0.75, 0.5, 0.5, 0.75, 0.5, 0.75, 0.75, 0.625, 0.75, 0.625, 0.5, 0.875, 0.5, 0.875, 0.75, 0.75, 0.75, 0.75, 0.5, 1.0, 0.5, 1.0, 0.75, 0.875, 0.75, 0.875, 0.5, 0.8399, 0.3399, 0.75, 0.3772, 0.75, 0.49, 0.9197, 0.4197, 0.8772, 0.25, 0.8399, 0.3399, 0.9197, 0.4197, 0.99, 0.25, 0.8399, 0.1601, 0.8772, 0.25, 0.99, 0.25, 0.9197, 0.08029, 0.75, 0.1228, 0.8399, 0.1601, 0.9197, 0.08029, 0.75, 0.01, 0.6601, 0.1601, 0.75, 0.1228, 0.75, 0.01, 0.5803, 0.08029, 0.6228, 0.25, 0.6601, 0.1601, 0.5803, 0.08029, 0.51, 0.25, 0.6601, 0.3399, 0.6228, 0.25, 0.51, 0.25, 0.5803, 0.4197, 0.75, 0.3772, 0.6601, 0.3399, 0.5803, 0.4197, 0.75, 0.49, 0.75, 0.3772, 0.8399, 0.3399, 0.8772, 0.25, 0.8399, 0.1601, 0.75, 0.1228, 0.6601, 0.1601, 0.6228, 0.25, 0.6601, 0.3399, 0.75, 0.1228, 0.6601, 0.1601, 0.6601, 0.1601, 0.75, 0.1228, 0.8772, 0.25, 0.8399, 0.1601, 0.8399, 0.1601, 0.8772, 0.25, 0.75, 0.3772, 0.8399, 0.3399, 0.8399, 0.3399, 0.75, 0.3772, 0.6601, 0.3399, 0.75, 0.3772, 0.75, 0.3772, 0.6601, 0.3399, 0.6601, 0.1601, 0.6228, 0.25, 0.6228, 0.25, 0.6601, 0.1601, 0.8399, 0.1601, 0.75, 0.1228, 0.75, 0.1228, 0.8399, 0.1601, 0.8399, 0.3399, 0.8772, 0.25, 0.8772, 0.25, 0.8399, 0.3399])
me_cube_001.materials.append(mat_wood1doorr1singledoorbasecabinet1)
me_cube_001.materials.append(mat_metal1doorr1singledoorbasecabinet1)
me_cube_001.update()
me_cube_003 = bpy.data.meshes.new('Cube.003')
me_cube_003.from_pydata([(0.0, 0.006788, -0.3662), (0.0, 0.006788, 0.2083), (-0.4495, 0.006788, -0.3662), (-0.4495, 0.006788, 0.2083), (-0.04419, -0.006788, -0.3163), (-0.04419, -0.006788, 0.1584), (-0.4053, -0.006788, 0.1584), (-0.4053, -0.006788, -0.3163), (0.0, -0.006788, -0.3662), (0.0, -0.006788, 0.2083), (-0.4495, -0.006788, 0.2083), (-0.4495, -0.006788, -0.3662), (-0.04419, 0.001768, -0.3163), (-0.04419, 0.001768, 0.1584), (-0.4053, 0.001768, 0.1584), (-0.4053, 0.001768, -0.3163), (-0.4243, -0.01065, 0.1568), (-0.4243, -0.03694, 0.163), (-0.4292, -0.01065, 0.1547), (-0.4336, -0.03694, 0.1591), (-0.4313, -0.01065, 0.1498), (-0.4375, -0.03694, 0.1498), (-0.4292, -0.01065, 0.1449), (-0.4336, -0.03694, 0.1405), (-0.4243, -0.01065, 0.1428), (-0.4243, -0.03694, 0.1367), (-0.4194, -0.01065, 0.1449), (-0.415, -0.03694, 0.1405), (-0.4174, -0.01065, 0.1498), (-0.4112, -0.03694, 0.1498), (-0.4194, -0.01065, 0.1547), (-0.415, -0.03694, 0.1591), (-0.4243, -0.0238, 0.1706), (-0.439, -0.0238, 0.1645), (-0.4451, -0.0238, 0.1498), (-0.439, -0.0238, 0.1351), (-0.4243, -0.0238, 0.129), (-0.4096, -0.0238, 0.1351), (-0.4035, -0.0238, 0.1498), (-0.4096, -0.0238, 0.1645), (-0.4243, -0.01065, 0.163), (-0.4336, -0.01065, 0.1591), (-0.4375, -0.01065, 0.1498), (-0.4336, -0.01065, 0.1405), (-0.4243, -0.01065, 0.1367), (-0.415, -0.01065, 0.1405), (-0.4112, -0.01065, 0.1498), (-0.415, -0.01065, 0.1591), (-0.4243, 0.003592, 0.1568), (-0.4292, 0.003592, 0.1547), (-0.4313, 0.003592, 0.1498), (-0.4292, 0.003592, 0.1449), (-0.4243, 0.003592, 0.1428), (-0.4194, 0.003592, 0.1449), (-0.4174, 0.003592, 0.1498), (-0.4194, 0.003592, 0.1547)], [], [(1, 0, 2, 3), (6, 14, 13, 5), (3, 2, 11, 10), (2, 0, 8, 11), (0, 1, 9, 8), (1, 3, 10, 9), (4, 8, 9, 5), (6, 10, 11, 7), (7, 11, 8, 4), (5, 9, 10, 6), (13, 14, 15, 12), (7, 15, 14, 6), (4, 12, 15, 7), (5, 13, 12, 4), (32, 33, 19, 17), (33, 34, 21, 19), (34, 35, 23, 21), (35, 36, 25, 23), (36, 37, 27, 25), (37, 38, 29, 27), (19, 21, 23, 25, 27, 29, 31, 17), (38, 39, 31, 29), (39, 32, 17, 31), (28, 54, 55, 30), (47, 40, 32, 39), (46, 47, 39, 38), (45, 46, 38, 37), (44, 45, 37, 36), (43, 44, 36, 35), (42, 43, 35, 34), (41, 42, 34, 33), (40, 41, 33, 32), (18, 41, 40, 16), (20, 42, 41, 18), (22, 43, 42, 20), (24, 44, 43, 22), (26, 45, 44, 24), (28, 46, 45, 26), (30, 47, 46, 28), (16, 40, 47, 30), (48, 55, 54, 53, 52, 51, 50, 49), (24, 52, 53, 26), (20, 50, 51, 22), (16, 48, 49, 18), (30, 55, 48, 16), (26, 53, 54, 28), (22, 51, 52, 24), (18, 49, 50, 20)])
me_cube_003.polygons.foreach_set('material_index', [0, 0, 0, 0, 0, 0, 0, 0, 0, 0, 0, 0, 0, 0, 1, 1, 1, 1, 1, 1, 1, 1, 1, 1, 1, 1, 1, 1, 1, 1, 1, 1, 1, 1, 1, 1, 1, 1, 1, 1, 1, 1, 1, 1, 1, 1, 1, 1])
_uv = me_cube_003.uv_layers.new(name='UVMap')
_uv.uv.foreach_set('vector', [0.0, 0.0, 0.0, 0.0, 0.0, 0.0, 0.0, 0.0, 0.0, 0.0, 0.0, 0.0, 0.0, 0.0, 0.0, 0.0, 0.0, 0.0, 0.0, 0.0, 0.0, 0.0, 0.0, 0.0, 0.0, 0.0, 0.0, 0.0, 0.0, 0.0, 0.0, 0.0, 0.0, 0.0, 0.0, 0.0, 0.0, 0.0, 0.0, 0.0, 0.0, 0.0, 0.0, 0.0, 0.0, 0.0, 0.0, 0.0, 0.0, 0.0, 0.0, 0.0, 0.0, 0.0, 0.0, 0.0, 0.0, 0.0, 0.0, 0.0, 0.0, 0.0, 0.0, 0.0, 0.0, 0.0, 0.0, 0.0, 0.0, 0.0, 0.0, 0.0, 0.0, 0.0, 0.0, 0.0, 0.0, 0.0, 0.0, 0.0, 0.0, 0.0, 0.0, 0.0, 0.0, 0.0, 0.0, 0.0, 0.0, 0.0, 0.0, 0.0, 0.0, 0.0, 0.0, 0.0, 0.0, 0.0, 0.0, 0.0, 0.0, 0.0, 0.0, 0.0, 0.0, 0.0, 0.0, 0.0, 0.0, 0.0, 0.0, 0.0, 1.0, 0.75, 0.875, 0.75, 0.875, 1.0, 1.0, 1.0, 0.875, 0.75, 0.75, 0.75, 0.75, 1.0, 0.875, 1.0, 0.75, 0.75, 0.625, 0.75, 0.625, 1.0, 0.75, 1.0, 0.625, 0.75, 0.5, 0.75, 0.5, 1.0, 0.625, 1.0, 0.5, 0.75, 0.375, 0.75, 0.375, 1.0, 0.5, 1.0, 0.375, 0.75, 0.25, 0.75, 0.25, 1.0, 0.375, 1.0, 0.4197, 0.4197, 0.49, 0.25, 0.4197, 0.08029, 0.25, 0.01, 0.08029, 0.08029, 0.01, 0.25, 0.08029, 0.4197, 0.25, 0.49, 0.25, 0.75, 0.125, 0.75, 0.125, 1.0, 0.25, 1.0, 0.125, 0.75, 0.0, 0.75, 0.0, 1.0, 0.125, 1.0, 0.6228, 0.25, 0.6228, 0.25, 0.6601, 0.3399, 0.6601, 0.3399, 0.125, 0.5, 0.0, 0.5, 0.0, 0.75, 0.125, 0.75, 0.25, 0.5, 0.125, 0.5, 0.125, 0.75, 0.25, 0.75, 0.375, 0.5, 0.25, 0.5, 0.25, 0.75, 0.375, 0.75, 0.5, 0.5, 0.375, 0.5, 0.375, 0.75, 0.5, 0.75, 0.625, 0.5, 0.5, 0.5, 0.5, 0.75, 0.625, 0.75, 0.75, 0.5, 0.625, 0.5, 0.625, 0.75, 0.75, 0.75, 0.875, 0.5, 0.75, 0.5, 0.75, 0.75, 0.875, 0.75, 1.0, 0.5, 0.875, 0.5, 0.875, 0.75, 1.0, 0.75, 0.8399, 0.3399, 0.9197, 0.4197, 0.75, 0.49, 0.75, 0.3772, 0.8772, 0.25, 0.99, 0.25, 0.9197, 0.4197, 0.8399, 0.3399, 0.8399, 0.1601, 0.9197, 0.08029, 0.99, 0.25, 0.8772, 0.25, 0.75, 0.1228, 0.75, 0.01, 0.9197, 0.08029, 0.8399, 0.1601, 0.6601, 0.1601, 0.5803, 0.08029, 0.75, 0.01, 0.75, 0.1228, 0.6228, 0.25, 0.51, 0.25, 0.5803, 0.08029, 0.6601, 0.1601, 0.6601, 0.3399, 0.5803, 0.4197, 0.51, 0.25, 0.6228, 0.25, 0.75, 0.3772, 0.75, 0.49, 0.5803, 0.4197, 0.6601, 0.3399, 0.75, 0.3772, 0.6601, 0.3399, 0.6228, 0.25, 0.6601, 0.1601, 0.75, 0.1228, 0.8399, 0.1601, 0.8772, 0.25, 0.8399, 0.3399, 0.75, 0.1228, 0.75, 0.1228, 0.6601, 0.1601, 0.6601, 0.1601, 0.8772, 0.25, 0.8772, 0.25, 0.8399, 0.1601, 0.8399, 0.1601, 0.75, 0.3772, 0.75, 0.3772, 0.8399, 0.3399, 0.8399, 0.3399, 0.6601, 0.3399, 0.6601, 0.3399, 0.75, 0.3772, 0.75, 0.3772, 0.6601, 0.1601, 0.6601, 0.1601, 0.6228, 0.25, 0.6228, 0.25, 0.8399, 0.1601, 0.8399, 0.1601, 0.75, 0.1228, 0.75, 0.1228, 0.8399, 0.3399, 0.8399, 0.3399, 0.8772, 0.25, 0.8772, 0.25])
me_cube_003.materials.append(mat_wood1doorl1singledoorbasecabinet1)
me_cube_003.materials.append(mat_metal1doorl1singledoorbasecabinet1)
me_cube_003.update()
me_cube_007 = bpy.data.meshes.new('Cube.007')
me_cube_007.from_pydata([(2.061e-07, -0.07418, 0.006), (2.061e-07, -0.1002, 0.0121), (-0.004866, -0.07418, 0.003984), (-0.009182, -0.1002, 0.0083), (-0.006882, -0.07418, -0.0008822), (-0.01298, -0.1002, -0.0008822), (-0.004866, -0.07418, -0.005748), (-0.009182, -0.1002, -0.01006), (2.061e-07, -0.07418, -0.007764), (2.061e-07, -0.1002, -0.01387), (0.004866, -0.07418, -0.005748), (0.009182, -0.1002, -0.01006), (0.006882, -0.07418, -0.0008822), (0.01299, -0.1002, -0.0008822), (0.004866, -0.07418, 0.003984), (0.009182, -0.1002, 0.0083), (2.061e-07, -0.08717, 0.01967), (-0.01454, -0.08717, 0.01365), (-0.02056, -0.08717, -0.0008823), (-0.01454, -0.08717, -0.01542), (2.061e-07, -0.08717, -0.02144), (0.01454, -0.08717, -0.01542), (0.02056, -0.08717, -0.0008823), (0.01454, -0.08717, 0.01365), (2.061e-07, -0.07418, 0.0121), (-0.009182, -0.07418, 0.0083), (-0.01298, -0.07418, -0.0008822), (-0.009182, -0.07418, -0.01006), (2.061e-07, -0.07418, -0.01387), (0.009182, -0.07418, -0.01006), (0.01299, -0.07418, -0.0008822), (0.009182, -0.07418, 0.0083), (2.061e-07, -0.0601, 0.006), (-0.004866, -0.0601, 0.003984), (-0.006882, -0.0601, -0.0008822), (-0.004866, -0.0601, -0.005748), (2.061e-07, -0.0601, -0.007764), (0.004866, -0.0601, -0.005748), (0.006882, -0.0601, -0.0008822), (0.004866, -0.0601, 0.003984), (0.2064, 0.5077, 0.07218), (-0.2064, 0.5077, 0.07218), (-0.2064, 0.5077, -0.07394), (0.2064, 0.5077, -0.07394), (-0.2064, -0.05153, 0.07218), (0.2064, -0.05153, 0.07218), (-0.2064, -0.05153, -0.07394), (0.2064, -0.05153, -0.07394), (-0.2126, -0.05153, 0.07443), (0.2126, -0.05153, 0.07443), (-0.2126, -0.05153, -0.07619), (0.2126, -0.05153, -0.07619), (-0.2126, -0.06933, 0.07443), (0.2126, -0.06933, 0.07443), (-0.2126, -0.06933, -0.07619), (0.2126, -0.06933, -0.07619), (-0.1942, 0.4956, 0.07218), (-0.1942, -0.03939, 0.07218), (0.1942, -0.03939, 0.07218), (0.1942, 0.4956, 0.07218), (-0.1942, -0.03939, -0.05983), (-0.1942, 0.4956, -0.05983), (0.1942, 0.4956, -0.05983), (0.1942, -0.03939, -0.05983)], [], [(58, 59, 62, 63), (16, 17, 3, 1), (17, 18, 5, 3), (18, 19, 7, 5), (19, 20, 9, 7), (20, 21, 11, 9), (21, 22, 13, 11), (3, 5, 7, 9, 11, 13, 15, 1), (22, 23, 15, 13), (23, 16, 1, 15), (12, 38, 39, 14), (31, 24, 16, 23), (30, 31, 23, 22), (29, 30, 22, 21), (28, 29, 21, 20), (27, 28, 20, 19), (26, 27, 19, 18), (25, 26, 18, 17), (24, 25, 17, 16), (2, 25, 24, 0), (4, 26, 25, 2), (6, 27, 26, 4), (8, 28, 27, 6), (10, 29, 28, 8), (12, 30, 29, 10), (14, 31, 30, 12), (0, 24, 31, 14), (32, 39, 38, 37, 36, 35, 34, 33), (8, 36, 37, 10), (4, 34, 35, 6), (0, 32, 33, 2), (14, 39, 32, 0), (10, 37, 38, 12), (6, 35, 36, 8), (2, 33, 34, 4), (41, 40, 43, 42), (47, 51, 50, 46), (40, 45, 47, 43), (43, 47, 46, 42), (42, 46, 44, 41), (49, 53, 55, 51), (46, 50, 48, 44), (45, 49, 51, 47), (44, 48, 49, 45), (52, 54, 55, 53), (48, 52, 53, 49), (51, 55, 54, 50), (50, 54, 52, 48), (41, 44, 57, 56), (44, 45, 58, 57), (45, 40, 59, 58), (40, 41, 56, 59), (61, 60, 63, 62), (59, 56, 61, 62), (57, 58, 63, 60), (56, 57, 60, 61)])
me_cube_007.polygons.foreach_set('material_index', [0, 1, 1, 1, 1, 1, 1, 1, 1, 1, 1, 1, 1, 1, 1, 1, 1, 1, 1, 1, 1, 1, 1, 1, 1, 1, 1, 1, 1, 1, 1, 1, 1, 1, 1, 0, 0, 0, 0, 0, 0, 0, 0, 0, 0, 0, 0, 0, 0, 0, 0, 0, 0, 0, 0, 0])
_uv = me_cube_007.uv_layers.new(name='UVMap')
_uv.uv.foreach_set('vector', [0.6172, 0.9787, 0.6172, 0.9787, 0.6172, 0.9787, 0.6172, 0.9787, 1.0, 0.75, 0.875, 0.75, 0.875, 1.0, 1.0, 1.0, 0.875, 0.75, 0.75, 0.75, 0.75, 1.0, 0.875, 1.0, 0.75, 0.75, 0.625, 0.75, 0.625, 1.0, 0.75, 1.0, 0.625, 0.75, 0.5, 0.75, 0.5, 1.0, 0.625, 1.0, 0.5, 0.75, 0.375, 0.75, 0.375, 1.0, 0.5, 1.0, 0.375, 0.75, 0.25, 0.75, 0.25, 1.0, 0.375, 1.0, 0.4197, 0.4197, 0.49, 0.25, 0.4197, 0.08029, 0.25, 0.01, 0.08029, 0.08029, 0.01, 0.25, 0.08029, 0.4197, 0.25, 0.49, 0.25, 0.75, 0.125, 0.75, 0.125, 1.0, 0.25, 1.0, 0.125, 0.75, 0.0, 0.75, 0.0, 1.0, 0.125, 1.0, 0.6228, 0.25, 0.6228, 0.25, 0.6601, 0.3399, 0.6601, 0.3399, 0.125, 0.5, 0.0, 0.5, 0.0, 0.75, 0.125, 0.75, 0.25, 0.5, 0.125, 0.5, 0.125, 0.75, 0.25, 0.75, 0.375, 0.5, 0.25, 0.5, 0.25, 0.75, 0.375, 0.75, 0.5, 0.5, 0.375, 0.5, 0.375, 0.75, 0.5, 0.75, 0.625, 0.5, 0.5, 0.5, 0.5, 0.75, 0.625, 0.75, 0.75, 0.5, 0.625, 0.5, 0.625, 0.75, 0.75, 0.75, 0.875, 0.5, 0.75, 0.5, 0.75, 0.75, 0.875, 0.75, 1.0, 0.5, 0.875, 0.5, 0.875, 0.75, 1.0, 0.75, 0.8399, 0.3399, 0.9197, 0.4197, 0.75, 0.49, 0.75, 0.3772, 0.8772, 0.25, 0.99, 0.25, 0.9197, 0.4197, 0.8399, 0.3399, 0.8399, 0.1601, 0.9197, 0.08029, 0.99, 0.25, 0.8772, 0.25, 0.75, 0.1228, 0.75, 0.01, 0.9197, 0.08029, 0.8399, 0.1601, 0.6601, 0.1601, 0.5803, 0.08029, 0.75, 0.01, 0.75, 0.1228, 0.6228, 0.25, 0.51, 0.25, 0.5803, 0.08029, 0.6601, 0.1601, 0.6601, 0.3399, 0.5803, 0.4197, 0.51, 0.25, 0.6228, 0.25, 0.75, 0.3772, 0.75, 0.49, 0.5803, 0.4197, 0.6601, 0.3399, 0.75, 0.3772, 0.6601, 0.3399, 0.6228, 0.25, 0.6601, 0.1601, 0.75, 0.1228, 0.8399, 0.1601, 0.8772, 0.25, 0.8399, 0.3399, 0.75, 0.1228, 0.75, 0.1228, 0.6601, 0.1601, 0.6601, 0.1601, 0.8772, 0.25, 0.8772, 0.25, 0.8399, 0.1601, 0.8399, 0.1601, 0.75, 0.3772, 0.75, 0.3772, 0.8399, 0.3399, 0.8399, 0.3399, 0.6601, 0.3399, 0.6601, 0.3399, 0.75, 0.3772, 0.75, 0.3772, 0.6601, 0.1601, 0.6601, 0.1601, 0.6228, 0.25, 0.6228, 0.25, 0.8399, 0.1601, 0.8399, 0.1601, 0.75, 0.1228, 0.75, 0.1228, 0.8399, 0.3399, 0.8399, 0.3399, 0.8772, 0.25, 0.8772, 0.25, 0.6172, 0.7648, 0.6172, 0.9852, 0.5651, 0.9852, 0.5651, 0.7648, 0.5651, 0.9852, 0.5651, 0.9852, 0.5651, 0.7648, 0.5651, 0.7648, 0.6172, 0.9852, 0.6172, 0.9852, 0.5651, 0.9852, 0.5651, 0.9852, 0.5651, 0.9852, 0.5651, 0.9852, 0.5651, 0.7648, 0.5651, 0.7648, 0.5651, 0.7648, 0.5651, 0.7648, 0.6172, 0.7648, 0.6172, 0.7648, 0.6172, 0.9852, 0.6172, 0.9852, 0.5651, 0.9852, 0.5651, 0.9852, 0.5651, 0.7648, 0.5651, 0.7648, 0.6172, 0.7648, 0.6172, 0.7648, 0.6172, 0.9852, 0.6172, 0.9852, 0.5651, 0.9852, 0.5651, 0.9852, 0.6172, 0.7648, 0.6172, 0.7648, 0.6172, 0.9852, 0.6172, 0.9852, 0.6172, 0.7648, 0.5651, 0.7648, 0.5651, 0.9852, 0.6172, 0.9852, 0.6172, 0.7648, 0.6172, 0.7648, 0.6172, 0.9852, 0.6172, 0.9852, 0.5651, 0.9852, 0.5651, 0.9852, 0.5651, 0.7648, 0.5651, 0.7648, 0.5651, 0.7648, 0.5651, 0.7648, 0.6172, 0.7648, 0.6172, 0.7648, 0.6172, 0.7648, 0.6172, 0.7648, 0.6172, 0.7713, 0.6172, 0.7713, 0.6172, 0.7648, 0.6172, 0.9852, 0.6172, 0.9787, 0.6172, 0.7713, 0.6172, 0.9852, 0.6172, 0.9852, 0.6172, 0.9787, 0.6172, 0.9787, 0.6172, 0.9852, 0.6172, 0.7648, 0.6172, 0.7713, 0.6172, 0.9787, 0.6172, 0.7713, 0.6172, 0.7713, 0.6172, 0.9787, 0.6172, 0.9787, 0.6172, 0.9787, 0.6172, 0.7713, 0.6172, 0.7713, 0.6172, 0.9787, 0.6172, 0.7713, 0.6172, 0.9787, 0.6172, 0.9787, 0.6172, 0.7713, 0.6172, 0.7713, 0.6172, 0.7713, 0.6172, 0.7713, 0.6172, 0.7713])
me_cube_007.materials.append(mat_wood1drawer2drawersdoubledoorbasecabinet1)
me_cube_007.materials.append(mat_metal1drawer2drawersdoubledoorbasecabinet1)
me_cube_007.update()
me_cube_008 = bpy.data.meshes.new('Cube.008')
me_cube_008.from_pydata([(1.788e-08, -0.04159, 0.006882), (1.788e-08, -0.06756, 0.01299), (0.004866, -0.04159, 0.004866), (0.009182, -0.06756, 0.009182), (0.006882, -0.04159, -2.103e-09), (0.01299, -0.06756, -2.103e-09), (0.004866, -0.04159, -0.004866), (0.009182, -0.06756, -0.009182), (1.788e-08, -0.04159, -0.006882), (1.788e-08, -0.06756, -0.01299), (-0.004866, -0.04159, -0.004866), (-0.009182, -0.06756, -0.009182), (-0.006882, -0.04159, -2.103e-09), (-0.01299, -0.06756, -2.103e-09), (-0.004866, -0.04159, 0.004866), (-0.009182, -0.06756, 0.009182), (1.788e-08, -0.05458, 0.02056), (0.01454, -0.05458, 0.01454), (0.02056, -0.05458, -6.1e-08), (0.01454, -0.05458, -0.01454), (1.788e-08, -0.05458, -0.02056), (-0.01454, -0.05458, -0.01454), (-0.02056, -0.05458, -6.1e-08), (-0.01454, -0.05458, 0.01454), (1.788e-08, -0.04159, 0.01299), (0.009182, -0.04159, 0.009182), (0.01299, -0.04159, -2.103e-09), (0.009182, -0.04159, -0.009182), (1.788e-08, -0.04159, -0.01299), (-0.009182, -0.04159, -0.009182), (-0.01299, -0.04159, -2.103e-09), (-0.009182, -0.04159, 0.009182), (1.788e-08, -0.02752, 0.006882), (0.004866, -0.02752, 0.004866), (0.006882, -0.02752, -2.103e-09), (0.004866, -0.02752, -0.004866), (1.788e-08, -0.02752, -0.006882), (-0.004866, -0.02752, -0.004866), (-0.006882, -0.02752, -2.103e-09), (-0.004866, -0.02752, 0.004866), (-0.2064, 0.5403, 0.07306), (0.2064, 0.5403, 0.07306), (0.2064, 0.5403, -0.07306), (-0.2064, 0.5403, -0.07306), (0.2064, -0.01894, 0.07306), (-0.2064, -0.01894, 0.07306), (0.2064, -0.01894, -0.07306), (-0.2064, -0.01894, -0.07306), (0.2126, -0.01894, 0.07531), (-0.2126, -0.01894, 0.07531), (0.2126, -0.01894, -0.07531), (-0.2126, -0.01894, -0.07531), (0.2126, -0.03675, 0.07531), (-0.2126, -0.03675, 0.07531), (0.2126, -0.03675, -0.07531), (-0.2126, -0.03675, -0.07531), (0.1942, 0.5282, 0.07306), (-0.1942, 0.5282, 0.07306), (-0.1942, -0.006803, 0.07306), (0.1942, -0.006803, 0.07306), (0.1942, 0.5282, -0.05895), (-0.1942, 0.5282, -0.05895), (0.1942, -0.006803, -0.05895), (-0.1942, -0.006803, -0.05895)], [], [(16, 1, 3, 17), (17, 3, 5, 18), (18, 5, 7, 19), (19, 7, 9, 20), (20, 9, 11, 21), (21, 11, 13, 22), (3, 1, 15, 13, 11, 9, 7, 5), (22, 13, 15, 23), (23, 15, 1, 16), (12, 14, 39, 38), (31, 23, 16, 24), (30, 22, 23, 31), (29, 21, 22, 30), (28, 20, 21, 29), (27, 19, 20, 28), (26, 18, 19, 27), (25, 17, 18, 26), (24, 16, 17, 25), (2, 0, 24, 25), (4, 2, 25, 26), (6, 4, 26, 27), (8, 6, 27, 28), (10, 8, 28, 29), (12, 10, 29, 30), (14, 12, 30, 31), (0, 14, 31, 24), (32, 33, 34, 35, 36, 37, 38, 39), (8, 10, 37, 36), (4, 6, 35, 34), (0, 2, 33, 32), (14, 0, 32, 39), (10, 12, 38, 37), (6, 8, 36, 35), (2, 4, 34, 33), (41, 42, 43, 40), (47, 46, 50, 51), (40, 43, 47, 45), (43, 42, 46, 47), (42, 41, 44, 46), (49, 51, 55, 53), (46, 44, 48, 50), (45, 47, 51, 49), (44, 45, 49, 48), (52, 53, 55, 54), (48, 49, 53, 52), (51, 50, 54, 55), (50, 48, 52, 54), (57, 58, 63, 61), (41, 40, 57, 56), (40, 45, 58, 57), (45, 44, 59, 58), (44, 41, 56, 59), (60, 61, 63, 62), (56, 57, 61, 60), (58, 59, 62, 63), (59, 56, 60, 62)])
me_cube_008.polygons.foreach_set('material_index', [1, 1, 1, 1, 1, 1, 1, 1, 1, 1, 1, 1, 1, 1, 1, 1, 1, 1, 1, 1, 1, 1, 1, 1, 1, 1, 1, 1, 1, 1, 1, 1, 1, 1, 0, 0, 0, 0, 0, 0, 0, 0, 0, 0, 0, 0, 0, 0, 0, 0, 0, 0, 0, 0, 0, 0])
_uv = me_cube_008.uv_layers.new(name='UVMap')
_uv.uv.foreach_set('vector', [1.0, 0.75, 1.0, 1.0, 0.875, 1.0, 0.875, 0.75, 0.875, 0.75, 0.875, 1.0, 0.75, 1.0, 0.75, 0.75, 0.75, 0.75, 0.75, 1.0, 0.625, 1.0, 0.625, 0.75, 0.625, 0.75, 0.625, 1.0, 0.5, 1.0, 0.5, 0.75, 0.5, 0.75, 0.5, 1.0, 0.375, 1.0, 0.375, 0.75, 0.375, 0.75, 0.375, 1.0, 0.25, 1.0, 0.25, 0.75, 0.4197, 0.4197, 0.25, 0.49, 0.08029, 0.4197, 0.01, 0.25, 0.08029, 0.08029, 0.25, 0.01, 0.4197, 0.08029, 0.49, 0.25, 0.25, 0.75, 0.25, 1.0, 0.125, 1.0, 0.125, 0.75, 0.125, 0.75, 0.125, 1.0, 0.0, 1.0, 0.0, 0.75, 0.6228, 0.25, 0.6601, 0.3399, 0.6601, 0.3399, 0.6228, 0.25, 0.125, 0.5, 0.125, 0.75, 0.0, 0.75, 0.0, 0.5, 0.25, 0.5, 0.25, 0.75, 0.125, 0.75, 0.125, 0.5, 0.375, 0.5, 0.375, 0.75, 0.25, 0.75, 0.25, 0.5, 0.5, 0.5, 0.5, 0.75, 0.375, 0.75, 0.375, 0.5, 0.625, 0.5, 0.625, 0.75, 0.5, 0.75, 0.5, 0.5, 0.75, 0.5, 0.75, 0.75, 0.625, 0.75, 0.625, 0.5, 0.875, 0.5, 0.875, 0.75, 0.75, 0.75, 0.75, 0.5, 1.0, 0.5, 1.0, 0.75, 0.875, 0.75, 0.875, 0.5, 0.8399, 0.3399, 0.75, 0.3772, 0.75, 0.49, 0.9197, 0.4197, 0.8772, 0.25, 0.8399, 0.3399, 0.9197, 0.4197, 0.99, 0.25, 0.8399, 0.1601, 0.8772, 0.25, 0.99, 0.25, 0.9197, 0.08029, 0.75, 0.1228, 0.8399, 0.1601, 0.9197, 0.08029, 0.75, 0.01, 0.6601, 0.1601, 0.75, 0.1228, 0.75, 0.01, 0.5803, 0.08029, 0.6228, 0.25, 0.6601, 0.1601, 0.5803, 0.08029, 0.51, 0.25, 0.6601, 0.3399, 0.6228, 0.25, 0.51, 0.25, 0.5803, 0.4197, 0.75, 0.3772, 0.6601, 0.3399, 0.5803, 0.4197, 0.75, 0.49, 0.75, 0.3772, 0.8399, 0.3399, 0.8772, 0.25, 0.8399, 0.1601, 0.75, 0.1228, 0.6601, 0.1601, 0.6228, 0.25, 0.6601, 0.3399, 0.75, 0.1228, 0.6601, 0.1601, 0.6601, 0.1601, 0.75, 0.1228, 0.8772, 0.25, 0.8399, 0.1601, 0.8399, 0.1601, 0.8772, 0.25, 0.75, 0.3772, 0.8399, 0.3399, 0.8399, 0.3399, 0.75, 0.3772, 0.6601, 0.3399, 0.75, 0.3772, 0.75, 0.3772, 0.6601, 0.3399, 0.6601, 0.1601, 0.6228, 0.25, 0.6228, 0.25, 0.6601, 0.1601, 0.8399, 0.1601, 0.75, 0.1228, 0.75, 0.1228, 0.8399, 0.1601, 0.8399, 0.3399, 0.8772, 0.25, 0.8772, 0.25, 0.8399, 0.3399, 0.6172, 0.7648, 0.5651, 0.7648, 0.5651, 0.9852, 0.6172, 0.9852, 0.5651, 0.9852, 0.5651, 0.7648, 0.5651, 0.7648, 0.5651, 0.9852, 0.6172, 0.9852, 0.5651, 0.9852, 0.5651, 0.9852, 0.6172, 0.9852, 0.5651, 0.9852, 0.5651, 0.7648, 0.5651, 0.7648, 0.5651, 0.9852, 0.5651, 0.7648, 0.6172, 0.7648, 0.6172, 0.7648, 0.5651, 0.7648, 0.6172, 0.9852, 0.5651, 0.9852, 0.5651, 0.9852, 0.6172, 0.9852, 0.5651, 0.7648, 0.6172, 0.7648, 0.6172, 0.7648, 0.5651, 0.7648, 0.6172, 0.9852, 0.5651, 0.9852, 0.5651, 0.9852, 0.6172, 0.9852, 0.6172, 0.7648, 0.6172, 0.9852, 0.6172, 0.9852, 0.6172, 0.7648, 0.6172, 0.7648, 0.6172, 0.9852, 0.5651, 0.9852, 0.5651, 0.7648, 0.6172, 0.7648, 0.6172, 0.9852, 0.6172, 0.9852, 0.6172, 0.7648, 0.5651, 0.9852, 0.5651, 0.7648, 0.5651, 0.7648, 0.5651, 0.9852, 0.5651, 0.7648, 0.6172, 0.7648, 0.6172, 0.7648, 0.5651, 0.7648, 0.6172, 0.9787, 0.6172, 0.9787, 0.6172, 0.9787, 0.6172, 0.9787, 0.6172, 0.7648, 0.6172, 0.9852, 0.6172, 0.9787, 0.6172, 0.7713, 0.6172, 0.9852, 0.6172, 0.9852, 0.6172, 0.9787, 0.6172, 0.9787, 0.6172, 0.9852, 0.6172, 0.7648, 0.6172, 0.7713, 0.6172, 0.9787, 0.6172, 0.7648, 0.6172, 0.7648, 0.6172, 0.7713, 0.6172, 0.7713, 0.6172, 0.7713, 0.6172, 0.9787, 0.6172, 0.9787, 0.6172, 0.7713, 0.6172, 0.7713, 0.6172, 0.9787, 0.6172, 0.9787, 0.6172, 0.7713, 0.6172, 0.9787, 0.6172, 0.7713, 0.6172, 0.7713, 0.6172, 0.9787, 0.6172, 0.7713, 0.6172, 0.7713, 0.6172, 0.7713, 0.6172, 0.7713])
me_cube_008.materials.append(mat_wood1drawer1drawersdoubledoorbasecabinet1)
me_cube_008.materials.append(mat_metal1drawer1drawersdoubledoorbasecabinet1)
me_cube_008.update()

# ---- objects
ob_drawersdoubledoorbasecabinet1 = bpy.data.objects.new('DrawersDoubleDoorbaseCabinet1', me_cube_002)
ob_doorr1singledoorbasecabinet1 = bpy.data.objects.new('DoorR1SingleDoorbaseCabinet1', me_cube_001)
ob_doorl1singledoorbasecabinet1 = bpy.data.objects.new('DoorL1SingleDoorbaseCabinet1', me_cube_003)
ob_drawer2drawersdoubledoorbasecabinet1 = bpy.data.objects.new('Drawer2DrawersDoubleDoorbaseCabinet1', me_cube_007)
ob_drawer1drawersdoubledoorbasecabinet1 = bpy.data.objects.new('Drawer1DrawersDoubleDoorbaseCabinet1', me_cube_008)

# ---- transforms, parenting, visibility, modifiers, constraints
ob_drawersdoubledoorbasecabinet1.location = (0.0, 0.0, 0.0)
ob_doorr1singledoorbasecabinet1.location = (-0.4485, -0.2645, -0.06665)
ob_doorl1singledoorbasecabinet1.location = (0.4485, -0.2645, -0.06665)
ob_drawer2drawersdoubledoorbasecabinet1.location = (0.2368, -0.2031, 0.2223)
ob_drawer1drawersdoubledoorbasecabinet1.location = (-0.2368, -0.2357, 0.2214)

# ---- collection membership
col_collection.objects.link(ob_drawersdoubledoorbasecabinet1)
col_collection.objects.link(ob_doorr1singledoorbasecabinet1)
col_collection.objects.link(ob_doorl1singledoorbasecabinet1)
col_collection.objects.link(ob_drawer2drawersdoubledoorbasecabinet1)
col_collection.objects.link(ob_drawer1drawersdoubledoorbasecabinet1)

# ---- scene / render settings (as saved in the file)
scene.frame_start = 1; scene.frame_end = 250; scene.frame_set(1)
scene.render.engine = 'CYCLES'
scene.cycles.sampling_pattern = 'TABULATED_SOBOL'
scene.cycles.use_light_tree = False
scene.view_settings.view_transform = 'Filmic'
bpy.context.view_layer.update()

# ---- added for rendering (the .blend has no active camera and no usable light): camera, sun
cam_auto = bpy.data.cameras.new('AutoCamera')
cam_auto.lens = 50.0
cam_auto.sensor_width = 36.0
cam_auto.clip_end = 1000.0
ob_auto_camera = bpy.data.objects.new('AutoCamera', cam_auto)
scene.collection.objects.link(ob_auto_camera)
ob_auto_camera.location = (1.36406, -1.6213, 0.991984)
ob_auto_camera.rotation_euler = (1.09748, -7.21219e-08, 0.694738)
scene.camera = ob_auto_camera
light_auto_sun = bpy.data.lights.new('AutoSun', 'SUN')
light_auto_sun.energy = 3.0
light_auto_sun.angle = 0.0523599
ob_auto_sun = bpy.data.objects.new('AutoSun', light_auto_sun)
scene.collection.objects.link(ob_auto_sun)
ob_auto_sun.rotation_euler = (0.872665, 0.174533, 0.523599)
bpy.context.view_layer.update()
